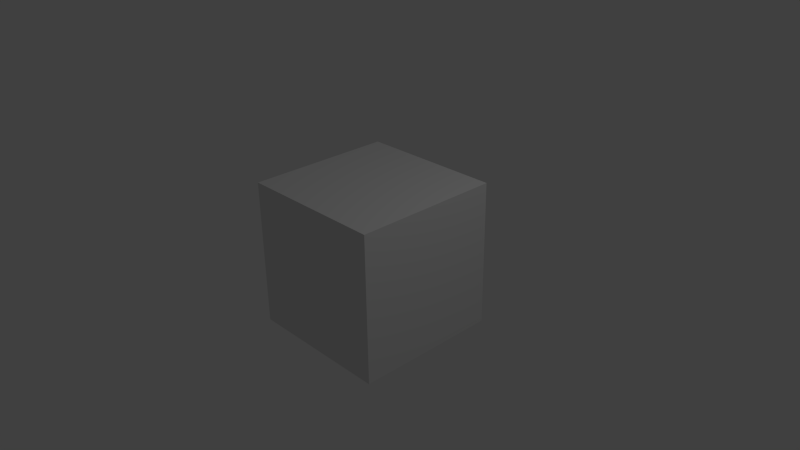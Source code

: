 # Source: block.blend  (saved by Blender 2.66.0; exported with 4.5.12 LTS)
import bpy
from mathutils import Matrix  # noqa: F401  (used for matrix-valued properties, if any)

bpy.ops.wm.read_factory_settings(use_empty=True)
scene = bpy.context.scene
scene.name = 'Scene'

# ---- collections
col_collection_1 = bpy.data.collections.new('Collection 1'); scene.collection.children.link(col_collection_1)

# ---- materials (node trees are filled in below, after node groups)
mat_material = bpy.data.materials.new('Material')
mat_material.alpha_threshold = 0.0
mat_material.use_transparent_shadow = False
mat_material.roughness = 0.5
mat_material.line_color = (0.0, 0.0, 0.0, 1.0)

# ---- material node trees

# ---- world
world_world = bpy.data.worlds.new('World'); scene.world = world_world
world_world.color = (0.05088, 0.05088, 0.05088)
world_world.use_sun_shadow = False
world_world.sun_shadow_jitter_overblur = 0.0
world_world.cycles.sampling_method = 'MANUAL'
world_world.cycles.sample_map_resolution = 256

# ---- cameras
cam_camera = bpy.data.cameras.new('Camera')
cam_camera.clip_end = 100.0
cam_camera.lens = 35.0
cam_camera.sensor_width = 32.0
cam_camera.sensor_height = 18.0
cam_camera.ortho_scale = 7.314
cam_camera.dof.focus_distance = 0.0
cam_camera.dof.aperture_fstop = 128.0

# ---- lights
light_lamp = bpy.data.lights.new('Lamp', 'POINT')
light_lamp.transmission_factor = 0.0
light_lamp.cutoff_distance = 30.0
light_lamp.energy = 100.0
light_lamp.shadow_buffer_clip_start = 1.001
light_lamp.shadow_soft_size = 0.1
light_lamp.shadow_maximum_resolution = 0.006
light_lamp.use_absolute_resolution = True
light_lamp.cycles.use_multiple_importance_sampling = False

# ---- meshes
me_cube = bpy.data.meshes.new('Cube')
me_cube.from_pydata([(1.0, 1.0, -1.0), (1.0, -1.0, -1.0), (-1.0, -1.0, -1.0), (-1.0, 1.0, -1.0), (1.0, 1.0, 1.0), (1.0, -1.0, 1.0), (-1.0, -1.0, 1.0), (-1.0, 1.0, 1.0)], [], [(0, 1, 2, 3), (4, 7, 6, 5), (0, 4, 5, 1), (1, 5, 6, 2), (2, 6, 7, 3), (4, 0, 3, 7)])
me_cube.materials.append(mat_material)
me_cube.use_remesh_preserve_volume = False
me_cube.use_remesh_preserve_attributes = False
me_cube.use_mirror_vertex_groups = False
me_cube.update()

# ---- objects
ob_cube = bpy.data.objects.new('Cube', me_cube)
ob_lamp = bpy.data.objects.new('Lamp', light_lamp)
ob_camera = bpy.data.objects.new('Camera', cam_camera)

# ---- transforms, parenting, visibility, modifiers, constraints
ob_cube.location = (0.0, 0.0, 0.0)
ob_cube.lock_rotations_4d = False
ob_cube.empty_display_type = 'ARROWS'
ob_cube.lineart.crease_threshold = 0.0
ob_lamp.location = (4.076, 1.005, 5.904)
ob_lamp.rotation_euler = (0.6503, 0.05522, 1.866)
ob_lamp.lock_rotations_4d = False
ob_lamp.empty_display_type = 'ARROWS'
ob_lamp.color = (0.0, 0.0, 0.0, 0.0)
ob_lamp.lineart.crease_threshold = 0.0
ob_camera.location = (7.481, -6.508, 5.344)
ob_camera.rotation_euler = (1.109, 0.01082, 0.8149)
ob_camera.lock_rotations_4d = False
ob_camera.empty_display_type = 'ARROWS'
ob_camera.color = (0.0, 0.0, 0.0, 0.0)
ob_camera.display_type = 'WIRE'
ob_camera.lineart.crease_threshold = 0.0

# ---- collection membership
col_collection_1.objects.link(ob_cube)
col_collection_1.objects.link(ob_lamp)
col_collection_1.objects.link(ob_camera)

# ---- scene / render settings (as saved in the file)
scene.camera = ob_camera
scene.frame_start = 1; scene.frame_end = 250; scene.frame_set(1)
scene.render.engine = 'BLENDER_EEVEE_NEXT'
scene.render.image_settings.color_mode = 'RGB'
scene.render.image_settings.compression = 90
scene.render.resolution_percentage = 50
scene.render.dither_intensity = 0.0
scene.render.bake_margin = 2
scene.cycles.use_denoising = False
scene.cycles.samples = 10
scene.cycles.sampling_pattern = 'TABULATED_SOBOL'
scene.cycles.light_sampling_threshold = 0.0
scene.cycles.use_adaptive_sampling = False
scene.cycles.use_light_tree = False
scene.cycles.blur_glossy = 0.0
scene.cycles.volume_bounces = 1
scene.cycles.pixel_filter_type = 'GAUSSIAN'
scene.cycles.sample_clamp_indirect = 0.0
scene.view_settings.view_transform = 'Standard'
bpy.context.view_layer.update()
